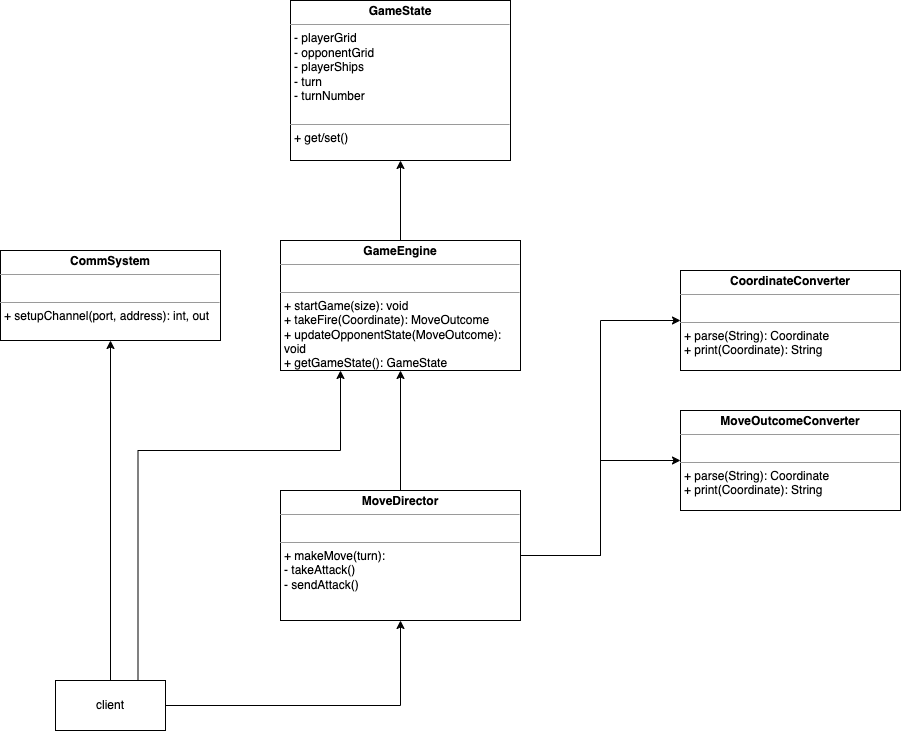

The diagram above was exported from draw.io. Its source (the exported page's mxGraphModel, read from the mxfile embedded in the PNG):
<mxGraphModel dx="954" dy="516" grid="1" gridSize="10" guides="1" tooltips="1" connect="1" arrows="1" fold="1" page="1" pageScale="1" pageWidth="827" pageHeight="1169" math="0" shadow="0">
  <root>
    <mxCell id="0" />
    <mxCell id="1" parent="0" />
    <mxCell id="sEmc4DQDLTEGfik0Mgyg-6" value="&lt;p style=&quot;margin:0px;margin-top:4px;text-align:center;&quot;&gt;&lt;b&gt;CommSystem&lt;/b&gt;&lt;/p&gt;&lt;hr size=&quot;1&quot;&gt;&lt;p style=&quot;margin:0px;margin-left:4px;&quot;&gt;&lt;br&gt;&lt;/p&gt;&lt;hr size=&quot;1&quot;&gt;&lt;p style=&quot;margin:0px;margin-left:4px;&quot;&gt;+ setupChannel&lt;span style=&quot;background-color: initial;&quot;&gt;(port, address): int, out&lt;/span&gt;&lt;/p&gt;" style="verticalAlign=top;align=left;overflow=fill;fontSize=12;fontFamily=Helvetica;html=1;whiteSpace=wrap;" vertex="1" parent="1">
      <mxGeometry x="40" y="290" width="220" height="90" as="geometry" />
    </mxCell>
    <mxCell id="sEmc4DQDLTEGfik0Mgyg-7" value="&lt;p style=&quot;margin:0px;margin-top:4px;text-align:center;&quot;&gt;&lt;b&gt;GameState&lt;/b&gt;&lt;/p&gt;&lt;hr size=&quot;1&quot;&gt;&lt;p style=&quot;margin:0px;margin-left:4px;&quot;&gt;- playerGrid&lt;/p&gt;&lt;p style=&quot;margin:0px;margin-left:4px;&quot;&gt;- opponentGrid&lt;/p&gt;&lt;p style=&quot;margin:0px;margin-left:4px;&quot;&gt;- playerShips&lt;span style=&quot;background-color: initial;&quot;&gt;&amp;nbsp;&lt;/span&gt;&lt;/p&gt;&lt;p style=&quot;margin:0px;margin-left:4px;&quot;&gt;- turn&lt;/p&gt;&lt;p style=&quot;margin:0px;margin-left:4px;&quot;&gt;- turnNumber&lt;/p&gt;&lt;p style=&quot;margin:0px;margin-left:4px;&quot;&gt;&lt;br&gt;&lt;/p&gt;&lt;hr size=&quot;1&quot;&gt;&lt;p style=&quot;margin:0px;margin-left:4px;&quot;&gt;+ get/set()&lt;/p&gt;" style="verticalAlign=top;align=left;overflow=fill;fontSize=12;fontFamily=Helvetica;html=1;whiteSpace=wrap;" vertex="1" parent="1">
      <mxGeometry x="330" y="40" width="220" height="160" as="geometry" />
    </mxCell>
    <mxCell id="sEmc4DQDLTEGfik0Mgyg-16" style="edgeStyle=orthogonalEdgeStyle;rounded=0;orthogonalLoop=1;jettySize=auto;html=1;exitX=0.5;exitY=0;exitDx=0;exitDy=0;entryX=0.5;entryY=1;entryDx=0;entryDy=0;" edge="1" parent="1" source="sEmc4DQDLTEGfik0Mgyg-8" target="sEmc4DQDLTEGfik0Mgyg-7">
      <mxGeometry relative="1" as="geometry" />
    </mxCell>
    <mxCell id="sEmc4DQDLTEGfik0Mgyg-8" value="&lt;p style=&quot;margin:0px;margin-top:4px;text-align:center;&quot;&gt;&lt;b&gt;GameEngine&lt;/b&gt;&lt;/p&gt;&lt;hr size=&quot;1&quot;&gt;&lt;p style=&quot;margin:0px;margin-left:4px;&quot;&gt;&lt;br&gt;&lt;/p&gt;&lt;hr size=&quot;1&quot;&gt;&lt;p style=&quot;margin:0px;margin-left:4px;&quot;&gt;+ startGame(size): void&lt;/p&gt;&lt;p style=&quot;margin:0px;margin-left:4px;&quot;&gt;+ takeFire(Coordinate): MoveOutcome&lt;/p&gt;&lt;p style=&quot;margin:0px;margin-left:4px;&quot;&gt;+ updateOpponentState(MoveOutcome): void&lt;/p&gt;&lt;p style=&quot;margin:0px;margin-left:4px;&quot;&gt;+ getGameState(): GameState&lt;/p&gt;" style="verticalAlign=top;align=left;overflow=fill;fontSize=12;fontFamily=Helvetica;html=1;whiteSpace=wrap;" vertex="1" parent="1">
      <mxGeometry x="320" y="280" width="240" height="130" as="geometry" />
    </mxCell>
    <mxCell id="sEmc4DQDLTEGfik0Mgyg-9" value="&lt;p style=&quot;margin:0px;margin-top:4px;text-align:center;&quot;&gt;&lt;b&gt;CoordinateConverter&lt;/b&gt;&lt;/p&gt;&lt;hr size=&quot;1&quot;&gt;&lt;p style=&quot;margin:0px;margin-left:4px;&quot;&gt;&lt;br&gt;&lt;/p&gt;&lt;hr size=&quot;1&quot;&gt;&lt;p style=&quot;margin:0px;margin-left:4px;&quot;&gt;+ parse(String): Coordinate&lt;/p&gt;&lt;p style=&quot;margin:0px;margin-left:4px;&quot;&gt;+ print(Coordinate): String&lt;/p&gt;" style="verticalAlign=top;align=left;overflow=fill;fontSize=12;fontFamily=Helvetica;html=1;whiteSpace=wrap;" vertex="1" parent="1">
      <mxGeometry x="720" y="310" width="220" height="100" as="geometry" />
    </mxCell>
    <mxCell id="sEmc4DQDLTEGfik0Mgyg-15" style="edgeStyle=orthogonalEdgeStyle;rounded=0;orthogonalLoop=1;jettySize=auto;html=1;exitX=0.5;exitY=0;exitDx=0;exitDy=0;entryX=0.5;entryY=1;entryDx=0;entryDy=0;" edge="1" parent="1" source="sEmc4DQDLTEGfik0Mgyg-10" target="sEmc4DQDLTEGfik0Mgyg-8">
      <mxGeometry relative="1" as="geometry" />
    </mxCell>
    <mxCell id="sEmc4DQDLTEGfik0Mgyg-17" style="edgeStyle=orthogonalEdgeStyle;rounded=0;orthogonalLoop=1;jettySize=auto;html=1;exitX=1;exitY=0.5;exitDx=0;exitDy=0;entryX=0;entryY=0.5;entryDx=0;entryDy=0;" edge="1" parent="1" source="sEmc4DQDLTEGfik0Mgyg-10" target="sEmc4DQDLTEGfik0Mgyg-11">
      <mxGeometry relative="1" as="geometry" />
    </mxCell>
    <mxCell id="sEmc4DQDLTEGfik0Mgyg-18" style="edgeStyle=orthogonalEdgeStyle;rounded=0;orthogonalLoop=1;jettySize=auto;html=1;exitX=1;exitY=0.5;exitDx=0;exitDy=0;entryX=0;entryY=0.5;entryDx=0;entryDy=0;" edge="1" parent="1" source="sEmc4DQDLTEGfik0Mgyg-10" target="sEmc4DQDLTEGfik0Mgyg-9">
      <mxGeometry relative="1" as="geometry" />
    </mxCell>
    <mxCell id="sEmc4DQDLTEGfik0Mgyg-10" value="&lt;p style=&quot;margin:0px;margin-top:4px;text-align:center;&quot;&gt;&lt;b&gt;MoveDirector&lt;/b&gt;&lt;/p&gt;&lt;hr size=&quot;1&quot;&gt;&lt;p style=&quot;margin:0px;margin-left:4px;&quot;&gt;&lt;br&gt;&lt;/p&gt;&lt;hr size=&quot;1&quot;&gt;&lt;p style=&quot;margin:0px;margin-left:4px;&quot;&gt;+ makeMove(turn):&amp;nbsp;&lt;/p&gt;&lt;p style=&quot;margin:0px;margin-left:4px;&quot;&gt;- takeAttack()&lt;/p&gt;&lt;p style=&quot;margin:0px;margin-left:4px;&quot;&gt;- sendAttack()&lt;/p&gt;" style="verticalAlign=top;align=left;overflow=fill;fontSize=12;fontFamily=Helvetica;html=1;whiteSpace=wrap;" vertex="1" parent="1">
      <mxGeometry x="320" y="530" width="240" height="130" as="geometry" />
    </mxCell>
    <mxCell id="sEmc4DQDLTEGfik0Mgyg-11" value="&lt;p style=&quot;margin:0px;margin-top:4px;text-align:center;&quot;&gt;&lt;b&gt;MoveOutcomeConverter&lt;/b&gt;&lt;/p&gt;&lt;hr size=&quot;1&quot;&gt;&lt;p style=&quot;margin:0px;margin-left:4px;&quot;&gt;&lt;br&gt;&lt;/p&gt;&lt;hr size=&quot;1&quot;&gt;&lt;p style=&quot;margin:0px;margin-left:4px;&quot;&gt;+ parse(String): Coordinate&lt;/p&gt;&lt;p style=&quot;margin:0px;margin-left:4px;&quot;&gt;+ print(Coordinate): String&lt;/p&gt;" style="verticalAlign=top;align=left;overflow=fill;fontSize=12;fontFamily=Helvetica;html=1;whiteSpace=wrap;" vertex="1" parent="1">
      <mxGeometry x="720" y="450" width="220" height="100" as="geometry" />
    </mxCell>
    <mxCell id="sEmc4DQDLTEGfik0Mgyg-13" style="edgeStyle=orthogonalEdgeStyle;rounded=0;orthogonalLoop=1;jettySize=auto;html=1;exitX=0.5;exitY=0;exitDx=0;exitDy=0;" edge="1" parent="1" source="sEmc4DQDLTEGfik0Mgyg-12" target="sEmc4DQDLTEGfik0Mgyg-6">
      <mxGeometry relative="1" as="geometry" />
    </mxCell>
    <mxCell id="sEmc4DQDLTEGfik0Mgyg-14" style="edgeStyle=orthogonalEdgeStyle;rounded=0;orthogonalLoop=1;jettySize=auto;html=1;exitX=1;exitY=0.5;exitDx=0;exitDy=0;entryX=0.5;entryY=1;entryDx=0;entryDy=0;" edge="1" parent="1" source="sEmc4DQDLTEGfik0Mgyg-12" target="sEmc4DQDLTEGfik0Mgyg-10">
      <mxGeometry relative="1" as="geometry" />
    </mxCell>
    <mxCell id="sEmc4DQDLTEGfik0Mgyg-19" style="edgeStyle=orthogonalEdgeStyle;rounded=0;orthogonalLoop=1;jettySize=auto;html=1;exitX=0.75;exitY=0;exitDx=0;exitDy=0;entryX=0.25;entryY=1;entryDx=0;entryDy=0;" edge="1" parent="1" source="sEmc4DQDLTEGfik0Mgyg-12" target="sEmc4DQDLTEGfik0Mgyg-8">
      <mxGeometry relative="1" as="geometry">
        <Array as="points">
          <mxPoint x="178" y="490" />
          <mxPoint x="380" y="490" />
        </Array>
      </mxGeometry>
    </mxCell>
    <mxCell id="sEmc4DQDLTEGfik0Mgyg-12" value="client" style="html=1;whiteSpace=wrap;" vertex="1" parent="1">
      <mxGeometry x="95" y="720" width="110" height="50" as="geometry" />
    </mxCell>
  </root>
</mxGraphModel>